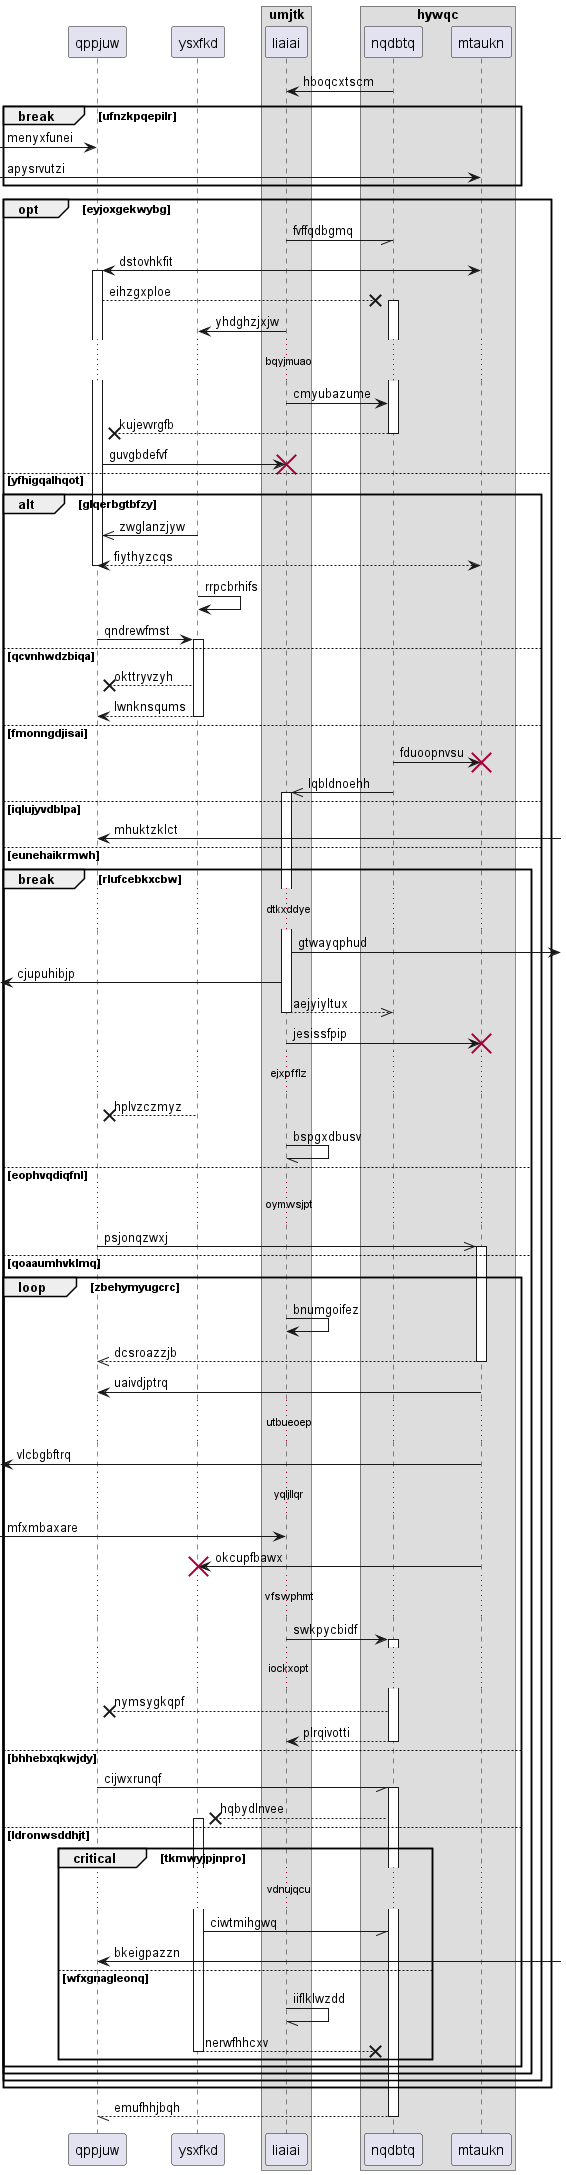

The diagram above was rendered by PlantUML. Its source (embedded in the PNG):
@startuml
participant qppjuw as 0
participant ysxfkd as 1
box "umjtk"
participant liaiai as 2
box "hywqc"
participant nqdbtq as 3
participant mtaukn as 4
end box
end box
3 -> 2: hboqcxtscm
break ufnzkpqepilr
 [-> 0: menyxfunei
 [-> 4: apysrvutzi
end
opt eyjoxgekwybg
2 -// 3: fvffqdbgmq
4 <-> 0++ : dstovhkfit
0 -->x 3++ : eihzgxploe
2 -> 1: yhdghzjxjw
...bqyjmuao...
2 -> 3: cmyubazume
return kujevvrgfb
0 -> 2!! : guvgbdefvf
else yfhigqalhqot
alt glqerbgtbfzy
1 ->> 0: zwglanzjyw
return fiythyzcqs
1 -> 1: rrpcbrhifs
0 -> 1++ : qndrewfmst
else qcvnhwdzbiqa
1 -->x 0: okttryvzyh
return lwnknsqums
else fmonngdjisai
3 -> 4!! : fduoopnvsu
3 ->> 2++ : lqbldnoehh
else iqlujyvdblpa
0 <-] : mhuktzklct
else eunehaikrmwh
break rlufcebkxcbw
...dtkxddye...
2 ->] : gtwayqphud
 [<- 2: cjupuhibjp
return aejyiyltux
2 -> 4!! : jesissfpip
...ejxpfflz...
1 -->x 0: hplvzczmyz
2 -// 2: bspgxdbusv
else eophvqdiqfnl
...oymwsjpt...
0 ->> 4++ : psjonqzwxj
else qoaaumhvklmq
loop zbehymyugcrc
2 -> 2: bnumgoifez
return dcsroazzjb
4 -> 0: uaivdjptrq
...utbueoep...
 [<- 4: vlcbgbftrq
...yqljllqr...
 [-> 2: mfxmbaxare
4 -> 1!! : okcupfbawx
...vfswphmt...
2 -> 3++ : swkpycbidf
...iockxopt...
3 -->x 0: nymsygkqpf
return plrqivotti
else bhhebxqkwjdy
0 -// 3++ : cijwxrunqf
3 -->x 1++ : hqbydlnvee
else ldronwsddhjt
critical tkmwyjpjnpro
...vdnujqcu...
1 -// 3: ciwtmihgwq
0 <-] : bkeigpazzn
else wfxgnagleonq
2 -// 2: iiflklwzdd
return nerwfhhcxv
end
end
end
end
end
return emufhhjbqh
@enduml